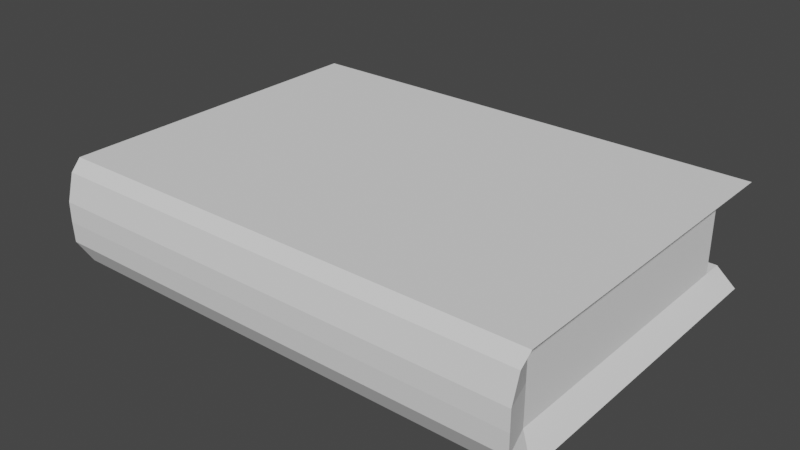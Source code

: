 # Source: closeBook.blend  (saved by Blender 3.6.11; exported with 4.5.12 LTS)
import bpy
from mathutils import Matrix  # noqa: F401  (used for matrix-valued properties, if any)

bpy.ops.wm.read_factory_settings(use_empty=True)
scene = bpy.context.scene
scene.name = 'Scene'

# ---- collections
col_collection = bpy.data.collections.new('Collection'); scene.collection.children.link(col_collection)

# ---- world
world_world = bpy.data.worlds.new('World'); scene.world = world_world
world_world.use_nodes = True; world_world.node_tree.nodes.clear()
_N = world_world.node_tree.nodes; _L = world_world.node_tree.links
n0 = _N.new('ShaderNodeOutputWorld'); n0.name = 'World Output'; n0.location = (300, 300)
n1 = _N.new('ShaderNodeBackground'); n1.name = 'Background'; n1.location = (10, 300)
n1.inputs[0].default_value = (0.05088, 0.05088, 0.05088, 1.0)
_L.new(n1.outputs[0], n0.inputs[0])
n0.is_active_output = True
world_world.color = (0.05088, 0.05088, 0.05088)
world_world.use_sun_shadow = False
world_world.sun_shadow_jitter_overblur = 0.0

# ---- meshes
me_cube_001 = bpy.data.meshes.new('Cube.001')
me_cube_001.from_pydata([(-1.0, -1.0, -1.0), (-1.0, -1.0, 1.0), (-1.0, 1.0, -1.0), (-1.0, 1.0, 1.0), (1.0, -1.0, -1.0), (1.0, -1.0, 1.0), (1.0, 1.0, -1.0), (1.0, 1.0, 1.0), (-0.8093, 1.0, -1.0), (-0.8093, 1.0, 1.0), (-0.8093, -1.0, -1.0), (-0.8093, -1.0, 1.0), (-0.7308, 1.0, 1.0), (-0.7308, -1.0, -1.0), (-0.7308, 1.0, -1.0), (-0.7308, -1.0, 1.0), (-1.016, -1.088, 0.2307), (0.9838, -1.088, 0.2307), (-0.8255, -1.088, 0.2307), (-0.8093, 0.8702, -1.0), (-0.747, -1.088, 0.2307), (-0.8093, 0.8702, 1.0), (0.9838, -1.088, -0.1509), (-0.8255, -1.088, -0.1509), (1.0, 0.8702, 1.0), (-0.747, -1.088, -0.1509), (-1.0, 0.8702, -1.0), (-1.016, -1.088, -0.1509), (0.1346, 1.0, 1.0), (0.1346, -1.0, -1.0), (0.1346, 1.0, -1.0), (0.1346, -1.0, 1.0), (0.1184, -1.088, 0.2307), (-0.944, 0.827, -0.583), (-0.944, 0.827, 0.635), (0.1184, -1.088, -0.1509), (-0.2981, 1.0, -1.0), (-0.2981, -1.0, 1.0), (-0.3143, -1.088, 0.2307), (-0.3143, -1.088, -0.1509), (-0.2981, 1.0, 1.0), (-0.2981, -1.0, -1.0), (-0.944, 0.827, -0.1991), (-0.944, 0.827, 0.1591), (0.5673, 1.0, 1.0), (0.5673, -1.0, -1.0), (1.0, 0.8702, -1.0), (-1.0, 0.8702, 1.0), (0.5673, 1.0, -1.0), (0.5673, -1.0, 1.0), (0.5511, -1.088, 0.2307), (0.5511, -1.088, -0.1509), (-1.01, -1.051, 0.7586), (-0.944, 0.9488, 0.635), (0.9333, 0.9488, 0.635), (0.9899, -1.051, 0.7586), (-0.8194, -1.051, 0.7586), (-0.765, 0.9488, 0.635), (-0.7409, -1.051, 0.7586), (-0.6914, 0.9488, 0.635), (0.1245, -1.051, 0.7586), (0.121, 0.9488, 0.635), (-0.2852, 0.9488, 0.635), (-0.3082, -1.051, 0.7586), (0.5572, -1.051, 0.7586), (0.5272, 0.9488, 0.635), (-0.944, 0.9488, -0.583), (0.9333, 0.9488, -0.583), (0.9801, -1.079, -0.5593), (-0.8292, -1.079, -0.5593), (-0.765, 0.9488, -0.583), (-0.7507, -1.079, -0.5593), (-0.6914, 0.9488, -0.583), (-1.02, -1.079, -0.5593), (0.1147, -1.079, -0.5593), (0.121, 0.9488, -0.583), (-0.2852, 0.9488, -0.583), (-0.318, -1.079, -0.5593), (0.5474, -1.079, -0.5593), (0.5272, 0.9488, -0.583), (-1.0, -0.9436, -1.0), (-1.0, -0.9436, 1.0), (1.0, -0.9436, -1.0), (1.0, -0.9436, 1.0), (-0.8093, -0.9436, 1.0), (-0.8093, -0.9436, -1.0), (-0.7308, -0.9436, 1.0), (-0.7308, -0.9436, -1.0), (0.9333, -0.8756, 0.1591), (-0.944, -0.8756, 0.1591), (-0.944, -0.8756, -0.1991), (0.9333, -0.8756, -0.1991), (0.1346, -0.9436, 1.0), (0.1346, -0.9436, -1.0), (-0.2981, -0.9436, -1.0), (-0.2981, -0.9436, 1.0), (0.5673, -0.9436, 1.0), (0.5673, -0.9436, -1.0), (0.9333, -0.8756, 0.635), (-0.944, -0.8756, 0.635), (0.9333, -0.8756, -0.583), (-0.944, -0.8756, -0.583), (-1.0, -0.7983, 1.0), (1.0, -0.7983, -1.0), (-0.944, -0.7393, 0.1591), (-0.944, -0.7393, -0.1991), (-0.944, -0.7393, 0.635), (-0.944, -0.7393, -0.583), (-1.0, -0.7983, -1.0), (1.0, -0.7983, 1.0), (-0.8093, -0.7983, 1.0), (-0.8093, -0.7983, -1.0), (-0.7308, -0.7983, 1.0), (-0.7308, -0.7983, -1.0), (0.9333, -0.7393, 0.1591), (0.9333, -0.7393, -0.1991), (0.1346, -0.7983, 1.0), (0.1346, -0.7983, -1.0), (-0.2981, -0.7983, -1.0), (-0.2981, -0.7983, 1.0), (0.5673, -0.7983, 1.0), (0.5673, -0.7983, -1.0), (0.9333, -0.7393, 0.635), (0.9333, -0.7393, -0.583), (-1.0, -0.6878, 1.0), (1.0, -0.6878, -1.0), (-0.944, -0.6355, 0.1591), (-0.944, -0.6355, -0.1991), (-0.944, -0.6355, 0.635), (-0.944, -0.6355, -0.583), (-1.0, -0.6878, -1.0), (1.0, -0.6878, 1.0), (-0.8093, -0.6878, 1.0), (-0.8093, -0.6878, -1.0), (-0.7308, -0.6878, 1.0), (-0.7308, -0.6878, -1.0), (0.9333, -0.6355, 0.1591), (0.9333, -0.6355, -0.1991), (0.1346, -0.6878, 1.0), (0.1346, -0.6878, -1.0), (-0.2981, -0.6878, -1.0), (-0.2981, -0.6878, 1.0), (0.5673, -0.6878, 1.0), (0.5673, -0.6878, -1.0), (0.9333, -0.6355, 0.635), (0.9333, -0.6355, -0.583), (-0.944, 0.8268, 0.635), (-0.944, 0.8268, 0.1591), (0.9333, 0.8268, 0.635), (0.9333, 0.8268, 0.1591), (-0.765, 0.8268, 0.635), (-0.765, 0.8268, 0.1591), (-0.6914, 0.8268, 0.635), (-0.6914, 0.8268, 0.1591), (0.5272, 0.8268, 0.1591), (-0.944, 0.8268, -0.1991), (0.9333, 0.8268, -0.1991), (-0.765, 0.8268, -0.1991), (-0.6914, 0.8268, -0.1991), (0.5272, 0.8268, -0.1991), (-0.2852, 0.8268, 0.1591), (0.121, 0.8268, 0.1591), (-0.2852, 0.8268, -0.1991), (0.121, 0.8268, -0.1991), (0.121, 0.8268, 0.635), (-0.2852, 0.8268, 0.635), (0.5272, 0.8268, 0.635), (-0.944, 0.8268, -0.583), (0.9333, 0.8268, -0.583), (-0.765, 0.8268, -0.583), (-0.6914, 0.8268, -0.583), (0.121, 0.8268, -0.583), (-0.2852, 0.8268, -0.583), (0.5272, 0.8268, -0.583), (-0.7308, 0.8702, 1.0), (-0.7308, 0.8702, -1.0), (0.9333, 0.827, 0.1591), (0.9333, 0.827, -0.1991), (0.1346, 0.8702, 1.0), (0.1346, 0.8702, -1.0), (-0.2981, 0.8702, -1.0), (-0.2981, 0.8702, 1.0), (0.5673, 0.8702, 1.0), (0.5673, 0.8702, -1.0), (0.9333, 0.827, 0.635), (0.9333, 0.827, -0.583)], [], [(34, 47, 3, 53), (65, 44, 7, 54), (98, 83, 5, 55), (56, 11, 1, 52), (97, 82, 4, 45), (84, 81, 1, 11), (86, 84, 11, 15), (80, 85, 10, 0), (58, 15, 11, 56), (53, 3, 9, 57), (63, 37, 15, 58), (95, 86, 15, 37), (85, 87, 13, 10), (57, 9, 12, 59), (39, 38, 20, 25), (70, 66, 167, 169), (25, 20, 18, 23), (23, 18, 16, 27), (91, 88, 17, 22), (57, 59, 152, 150), (79, 75, 171, 173), (100, 91, 22, 68), (69, 23, 27, 73), (71, 25, 23, 69), (65, 54, 148, 166), (77, 39, 25, 71), (78, 51, 35, 74), (72, 70, 169, 170), (51, 50, 32, 35), (96, 92, 31, 49), (64, 49, 31, 60), (94, 93, 29, 41), (62, 40, 28, 61), (59, 12, 40, 62), (87, 94, 41, 13), (62, 61, 164, 165), (74, 35, 39, 77), (35, 32, 38, 39), (92, 95, 37, 31), (60, 31, 37, 63), (55, 5, 49, 64), (83, 96, 49, 5), (22, 17, 50, 51), (68, 22, 51, 78), (59, 62, 165, 152), (93, 97, 45, 29), (61, 28, 44, 65), (67, 79, 173, 168), (17, 55, 64, 50), (32, 60, 63, 38), (75, 76, 172, 171), (76, 72, 170, 172), (50, 64, 60, 32), (53, 57, 150, 146), (38, 63, 58, 20), (20, 58, 56, 18), (18, 56, 52, 16), (88, 98, 55, 17), (61, 65, 166, 164), (30, 75, 79, 48), (4, 68, 78, 45), (29, 74, 77, 41), (14, 72, 76, 36), (36, 76, 75, 30), (45, 78, 74, 29), (8, 70, 72, 14), (41, 77, 71, 13), (2, 66, 70, 8), (13, 71, 69, 10), (10, 69, 73, 0), (82, 100, 68, 4), (48, 79, 67, 6), (26, 33, 66, 2), (0, 73, 101, 80), (103, 123, 100, 82), (16, 52, 99, 89), (114, 122, 98, 88), (117, 121, 97, 93), (109, 120, 96, 83), (116, 119, 95, 92), (113, 118, 94, 87), (118, 117, 93, 94), (120, 116, 92, 96), (123, 115, 91, 100), (73, 27, 90, 101), (27, 16, 89, 90), (115, 114, 88, 91), (111, 113, 87, 85), (119, 112, 86, 95), (108, 111, 85, 80), (112, 110, 84, 86), (110, 102, 81, 84), (121, 103, 82, 97), (122, 109, 83, 98), (52, 1, 81, 99), (144, 131, 109, 122), (143, 125, 103, 121), (132, 124, 102, 110), (134, 132, 110, 112), (130, 133, 111, 108), (141, 134, 112, 119), (133, 135, 113, 111), (137, 136, 114, 115), (145, 137, 115, 123), (142, 138, 116, 120), (140, 139, 117, 118), (135, 140, 118, 113), (138, 141, 119, 116), (131, 142, 120, 109), (139, 143, 121, 117), (136, 144, 122, 114), (125, 145, 123, 103), (80, 101, 107, 108), (89, 99, 106, 104), (101, 90, 105, 107), (90, 89, 104, 105), (99, 81, 102, 106), (46, 185, 145, 125), (176, 184, 144, 136), (179, 183, 143, 139), (24, 182, 142, 131), (178, 181, 141, 138), (175, 180, 140, 135), (180, 179, 139, 140), (182, 178, 138, 142), (185, 177, 137, 145), (177, 176, 136, 137), (19, 175, 135, 133), (181, 174, 134, 141), (26, 19, 133, 130), (174, 21, 132, 134), (21, 47, 124, 132), (183, 46, 125, 143), (184, 24, 131, 144), (108, 107, 129, 130), (104, 106, 128, 126), (107, 105, 127, 129), (105, 104, 126, 127), (106, 102, 124, 128), (157, 151, 153, 158), (155, 147, 151, 157), (159, 154, 149, 156), (173, 159, 156, 168), (167, 155, 157, 169), (169, 157, 158, 170), (172, 162, 163, 171), (162, 160, 161, 163), (158, 153, 160, 162), (170, 158, 162, 172), (171, 163, 159, 173), (163, 161, 154, 159), (161, 164, 166, 154), (153, 152, 165, 160), (160, 165, 164, 161), (151, 150, 152, 153), (147, 146, 150, 151), (154, 166, 148, 149), (54, 7, 24, 184), (48, 6, 46, 183), (9, 3, 47, 21), (12, 9, 21, 174), (2, 8, 19, 26), (40, 12, 174, 181), (8, 14, 175, 19), (44, 28, 178, 182), (36, 30, 179, 180), (14, 36, 180, 175), (28, 40, 181, 178), (7, 44, 182, 24), (30, 48, 183, 179), (6, 67, 185, 46), (130, 129, 33, 26), (126, 128, 34, 43), (129, 127, 42, 33), (127, 126, 43, 42), (128, 124, 47, 34)])
_uv = me_cube_001.uv_layers.new(name='UVMap')
_uv.uv.foreach_set('vector', [0.2074, 0.04941, 0.2079, 0.01448, 0.2194, 0.01304, 0.2192, 0.04864, 0.3606, 0.04999, 0.3616, 0.01525, 0.4007, 0.01005, 0.4015, 0.04681, 0.5796, 0.05072, 0.5869, 0.01546, 0.5924, 0.01551, 0.597, 0.03876, 0.1848, 0.8419, 0.2085, 0.8386, 0.2085, 0.901, 0.1848, 0.9043, 0.6338, 0.3902, 0.6342, 0.4921, 0.6242, 0.4921, 0.6238, 0.3902, 0.6361, 0.9265, 0.6362, 0.9709, 0.6263, 0.971, 0.6262, 0.9265, 0.6361, 0.9082, 0.6361, 0.9265, 0.6262, 0.9265, 0.6262, 0.9082, 0.6324, 0.02112, 0.6326, 0.06602, 0.6226, 0.06609, 0.6224, 0.02119, 0.1848, 0.8162, 0.2085, 0.8129, 0.2085, 0.8386, 0.1848, 0.8419, 0.2192, 0.04864, 0.2194, 0.01304, 0.236, 0.01521, 0.2368, 0.05042, 0.1848, 0.6746, 0.2085, 0.6713, 0.2085, 0.8129, 0.1848, 0.8162, 0.6359, 0.8073, 0.6361, 0.9082, 0.6262, 0.9082, 0.626, 0.8073, 0.6326, 0.06602, 0.6326, 0.08451, 0.6227, 0.08458, 0.6226, 0.06609, 0.2368, 0.05042, 0.236, 0.01521, 0.2432, 0.01584, 0.244, 0.05072, 0.09693, 0.6766, 0.1337, 0.6766, 0.1337, 0.8182, 0.09693, 0.8182, 0.1962, 0.1091, 0.1664, 0.109, 0.1665, 0.08876, 0.1962, 0.08887, 0.09693, 0.8182, 0.1337, 0.8182, 0.1337, 0.8439, 0.09693, 0.8439, 0.09693, 0.8439, 0.1337, 0.8439, 0.1337, 0.9063, 0.09693, 0.9063, 0.5796, 0.1301, 0.5796, 0.09594, 0.6004, 0.08909, 0.6004, 0.1255, 0.1962, 0.1091, 0.2084, 0.1092, 0.2083, 0.1294, 0.1961, 0.1294, 0.4108, 0.1099, 0.3433, 0.1097, 0.3434, 0.08938, 0.4109, 0.08962, 0.5796, 0.1667, 0.5796, 0.1301, 0.6004, 0.1255, 0.5995, 0.1645, 0.05754, 0.8451, 0.09693, 0.8439, 0.09693, 0.9063, 0.05754, 0.9075, 0.05754, 0.8194, 0.09693, 0.8182, 0.09693, 0.8439, 0.05754, 0.8451, 0.4108, 0.1099, 0.4783, 0.1101, 0.4782, 0.1304, 0.4107, 0.1302, 0.05754, 0.6778, 0.09693, 0.6766, 0.09693, 0.8182, 0.05754, 0.8194, 0.05754, 0.3947, 0.09693, 0.3934, 0.09693, 0.535, 0.05754, 0.5362, 0.2084, 0.1092, 0.1962, 0.1091, 0.1962, 0.08887, 0.2085, 0.08891, 0.09693, 0.3934, 0.1337, 0.3934, 0.1337, 0.535, 0.09693, 0.535, 0.6355, 0.6056, 0.6357, 0.7064, 0.6258, 0.7065, 0.6256, 0.6056, 0.1848, 0.3915, 0.2085, 0.3881, 0.2085, 0.5297, 0.1848, 0.533, 0.633, 0.1864, 0.6334, 0.2883, 0.6235, 0.2884, 0.6231, 0.1865, 0.2832, 0.05165, 0.2824, 0.01756, 0.3221, 0.01715, 0.3217, 0.05141, 0.244, 0.05072, 0.2432, 0.01584, 0.2824, 0.01756, 0.2832, 0.05165, 0.6326, 0.08451, 0.633, 0.1864, 0.6231, 0.1865, 0.6227, 0.08458, 0.2759, 0.1094, 0.3433, 0.1097, 0.3433, 0.1299, 0.2758, 0.1297, 0.05754, 0.5362, 0.09693, 0.535, 0.09693, 0.6766, 0.05754, 0.6778, 0.09693, 0.535, 0.1337, 0.535, 0.1337, 0.6766, 0.09693, 0.6766, 0.6357, 0.7064, 0.6359, 0.8073, 0.626, 0.8073, 0.6258, 0.7065, 0.1848, 0.533, 0.2085, 0.5297, 0.2085, 0.6713, 0.1848, 0.6746, 0.1848, 0.2499, 0.2085, 0.2466, 0.2085, 0.3881, 0.1848, 0.3915, 0.6353, 0.5047, 0.6355, 0.6056, 0.6256, 0.6056, 0.6254, 0.5047, 0.09693, 0.2519, 0.1337, 0.2519, 0.1337, 0.3934, 0.09693, 0.3934, 0.05754, 0.2531, 0.09693, 0.2519, 0.09693, 0.3934, 0.05754, 0.3947, 0.2084, 0.1092, 0.2759, 0.1094, 0.2758, 0.1297, 0.2083, 0.1294, 0.6334, 0.2883, 0.6338, 0.3902, 0.6238, 0.3902, 0.6235, 0.2884, 0.3217, 0.05141, 0.3221, 0.01715, 0.3616, 0.01525, 0.3606, 0.04999, 0.4783, 0.1101, 0.4108, 0.1099, 0.4109, 0.08962, 0.4784, 0.08986, 0.1337, 0.2519, 0.1848, 0.2499, 0.1848, 0.3915, 0.1337, 0.3934, 0.1337, 0.535, 0.1848, 0.533, 0.1848, 0.6746, 0.1337, 0.6766, 0.3433, 0.1097, 0.2759, 0.1094, 0.2759, 0.08915, 0.3434, 0.08938, 0.2759, 0.1094, 0.2084, 0.1092, 0.2085, 0.08891, 0.2759, 0.08915, 0.1337, 0.3934, 0.1848, 0.3915, 0.1848, 0.533, 0.1337, 0.535, 0.1664, 0.109, 0.1962, 0.1091, 0.1961, 0.1294, 0.1664, 0.1293, 0.1337, 0.6766, 0.1848, 0.6746, 0.1848, 0.8162, 0.1337, 0.8182, 0.1337, 0.8182, 0.1848, 0.8162, 0.1848, 0.8419, 0.1337, 0.8439, 0.1337, 0.8439, 0.1848, 0.8419, 0.1848, 0.9043, 0.1337, 0.9063, 0.5796, 0.09594, 0.5796, 0.05072, 0.597, 0.03876, 0.6004, 0.08909, 0.3433, 0.1097, 0.4108, 0.1099, 0.4107, 0.1302, 0.3433, 0.1299, 0.3236, 0.2069, 0.3228, 0.1679, 0.3616, 0.1688, 0.3629, 0.208, 0.01437, 0.2466, 0.05754, 0.2531, 0.05754, 0.3947, 0.01437, 0.3881, 0.01437, 0.5297, 0.05754, 0.5362, 0.05754, 0.6778, 0.01437, 0.6713, 0.2446, 0.209, 0.2456, 0.1694, 0.2843, 0.1682, 0.2841, 0.2071, 0.2841, 0.2071, 0.2843, 0.1682, 0.3228, 0.1679, 0.3236, 0.2069, 0.01437, 0.3881, 0.05754, 0.3947, 0.05754, 0.5362, 0.01437, 0.5297, 0.2373, 0.2096, 0.2385, 0.1698, 0.2456, 0.1694, 0.2446, 0.209, 0.01437, 0.6713, 0.05754, 0.6778, 0.05754, 0.8194, 0.01437, 0.8129, 0.2202, 0.2112, 0.221, 0.1708, 0.2385, 0.1698, 0.2373, 0.2096, 0.01437, 0.8129, 0.05754, 0.8194, 0.05754, 0.8451, 0.01437, 0.8386, 0.01437, 0.8386, 0.05754, 0.8451, 0.05754, 0.9075, 0.01437, 0.901, 0.5868, 0.2068, 0.5796, 0.1667, 0.5995, 0.1645, 0.5922, 0.2067, 0.3629, 0.208, 0.3616, 0.1688, 0.4016, 0.1707, 0.4014, 0.2123, 0.2085, 0.2096, 0.2092, 0.1693, 0.221, 0.1708, 0.2202, 0.2112, 0.03441, 0.2047, 0.02653, 0.1637, 0.04671, 0.1658, 0.03968, 0.2048, 0.5728, 0.2071, 0.5666, 0.1668, 0.5796, 0.1667, 0.5868, 0.2068, 0.02548, 0.09014, 0.0286, 0.04103, 0.04592, 0.05253, 0.04647, 0.09664, 0.4358, 0.4599, 0.4938, 0.4599, 0.4938, 0.4789, 0.4358, 0.4789, 0.6591, 0.2881, 0.6595, 0.39, 0.6338, 0.3902, 0.6334, 0.2883, 0.6608, 0.5046, 0.661, 0.6055, 0.6355, 0.6056, 0.6353, 0.5047, 0.6612, 0.7064, 0.6614, 0.8072, 0.6359, 0.8073, 0.6357, 0.7064, 0.6583, 0.08433, 0.6587, 0.1862, 0.633, 0.1864, 0.6326, 0.08451, 0.6587, 0.1862, 0.6591, 0.2881, 0.6334, 0.2883, 0.633, 0.1864, 0.661, 0.6055, 0.6612, 0.7064, 0.6357, 0.7064, 0.6355, 0.6056, 0.3454, 0.4599, 0.3922, 0.4599, 0.3922, 0.4789, 0.3454, 0.4789, 0.02653, 0.1637, 0.0258, 0.1257, 0.04673, 0.1301, 0.04671, 0.1658, 0.0258, 0.1257, 0.02548, 0.09014, 0.04647, 0.09664, 0.04673, 0.1301, 0.3922, 0.4599, 0.4358, 0.4599, 0.4358, 0.4789, 0.3922, 0.4789, 0.6583, 0.06585, 0.6583, 0.08433, 0.6326, 0.08451, 0.6326, 0.06602, 0.6614, 0.8072, 0.6616, 0.9081, 0.6361, 0.9082, 0.6359, 0.8073, 0.6581, 0.02095, 0.6583, 0.06585, 0.6326, 0.06602, 0.6324, 0.02112, 0.6616, 0.9081, 0.6616, 0.9264, 0.6361, 0.9265, 0.6361, 0.9082, 0.6616, 0.9264, 0.6617, 0.9708, 0.6362, 0.9709, 0.6361, 0.9265, 0.6595, 0.39, 0.6599, 0.4919, 0.6342, 0.4921, 0.6338, 0.3902, 0.5667, 0.05059, 0.573, 0.01516, 0.5869, 0.01546, 0.5796, 0.05072, 0.0286, 0.04103, 0.03332, 0.01842, 0.0386, 0.01842, 0.04592, 0.05253, 0.5567, 0.0505, 0.5624, 0.01496, 0.573, 0.01516, 0.5667, 0.05059, 0.679, 0.3899, 0.6794, 0.4918, 0.6599, 0.4919, 0.6595, 0.39, 0.6811, 0.9263, 0.6811, 0.9708, 0.6617, 0.9708, 0.6616, 0.9264, 0.681, 0.908, 0.6811, 0.9263, 0.6616, 0.9264, 0.6616, 0.9081, 0.6776, 0.02081, 0.6778, 0.06572, 0.6583, 0.06585, 0.6581, 0.02095, 0.6808, 0.8072, 0.681, 0.908, 0.6616, 0.9081, 0.6614, 0.8072, 0.6778, 0.06572, 0.6779, 0.0842, 0.6583, 0.08433, 0.6583, 0.06585, 0.3922, 0.4454, 0.4358, 0.4454, 0.4358, 0.4599, 0.3922, 0.4599, 0.3454, 0.4454, 0.3922, 0.4454, 0.3922, 0.4599, 0.3454, 0.4599, 0.6804, 0.6054, 0.6806, 0.7063, 0.6612, 0.7064, 0.661, 0.6055, 0.6783, 0.1861, 0.6787, 0.288, 0.6591, 0.2881, 0.6587, 0.1862, 0.6779, 0.0842, 0.6783, 0.1861, 0.6587, 0.1862, 0.6583, 0.08433, 0.6806, 0.7063, 0.6808, 0.8072, 0.6614, 0.8072, 0.6612, 0.7064, 0.6802, 0.5046, 0.6804, 0.6054, 0.661, 0.6055, 0.6608, 0.5046, 0.6787, 0.288, 0.679, 0.3899, 0.6595, 0.39, 0.6591, 0.2881, 0.4358, 0.4454, 0.4938, 0.4454, 0.4938, 0.4599, 0.4358, 0.4599, 0.5623, 0.2072, 0.5566, 0.1668, 0.5666, 0.1668, 0.5728, 0.2071, 0.03968, 0.2048, 0.04671, 0.1658, 0.05939, 0.1659, 0.05324, 0.2051, 0.4032, 0.9801, 0.3452, 0.9801, 0.3452, 0.9611, 0.4032, 0.9611, 0.4936, 0.9801, 0.4469, 0.9801, 0.4469, 0.9611, 0.4936, 0.9611, 0.4469, 0.9801, 0.4032, 0.9801, 0.4032, 0.9611, 0.4469, 0.9611, 0.04592, 0.05253, 0.0386, 0.01842, 0.05221, 0.01805, 0.05855, 0.05228, 0.4132, 0.2111, 0.4138, 0.1701, 0.5566, 0.1668, 0.5623, 0.2072, 0.4358, 0.2416, 0.4938, 0.2416, 0.4938, 0.4454, 0.4358, 0.4454, 0.9542, 0.2861, 0.9546, 0.388, 0.679, 0.3899, 0.6787, 0.288, 0.9538, 0.5036, 0.954, 0.6045, 0.6804, 0.6054, 0.6802, 0.5046, 0.9542, 0.7054, 0.9543, 0.8062, 0.6808, 0.8072, 0.6806, 0.7063, 0.9534, 0.08233, 0.9538, 0.1842, 0.6783, 0.1861, 0.6779, 0.0842, 0.9538, 0.1842, 0.9542, 0.2861, 0.6787, 0.288, 0.6783, 0.1861, 0.954, 0.6045, 0.9542, 0.7054, 0.6806, 0.7063, 0.6804, 0.6054, 0.3454, 0.2416, 0.3922, 0.2416, 0.3922, 0.4454, 0.3454, 0.4454, 0.3922, 0.2416, 0.4358, 0.2416, 0.4358, 0.4454, 0.3922, 0.4454, 0.9533, 0.06385, 0.9534, 0.08233, 0.6779, 0.0842, 0.6778, 0.06572, 0.9543, 0.8062, 0.9545, 0.9071, 0.681, 0.908, 0.6808, 0.8072, 0.9531, 0.01894, 0.9533, 0.06385, 0.6778, 0.06572, 0.6776, 0.02081, 0.9545, 0.9071, 0.9546, 0.9254, 0.6811, 0.9263, 0.681, 0.908, 0.9546, 0.9254, 0.9547, 0.9699, 0.6811, 0.9708, 0.6811, 0.9263, 0.9546, 0.388, 0.9549, 0.4899, 0.6794, 0.4918, 0.679, 0.3899, 0.4135, 0.04733, 0.4124, 0.01131, 0.5624, 0.01496, 0.5567, 0.0505, 0.05324, 0.2051, 0.05939, 0.1659, 0.0691, 0.166, 0.06354, 0.2052, 0.4032, 0.9611, 0.3452, 0.9611, 0.3452, 0.9466, 0.4032, 0.9466, 0.4936, 0.9611, 0.4469, 0.9611, 0.4469, 0.9466, 0.4936, 0.9466, 0.4469, 0.9611, 0.4032, 0.9611, 0.4032, 0.9466, 0.4469, 0.9466, 0.05855, 0.05228, 0.05221, 0.01805, 0.06252, 0.0178, 0.0682, 0.05211, 0.4469, 0.7179, 0.4032, 0.7179, 0.4032, 0.7077, 0.4469, 0.7077, 0.4469, 0.7429, 0.4032, 0.7429, 0.4032, 0.7179, 0.4469, 0.7179, 0.4469, 0.5379, 0.4032, 0.5379, 0.4032, 0.4813, 0.4469, 0.4813, 0.4936, 0.5379, 0.4469, 0.5379, 0.4469, 0.4813, 0.4936, 0.4813, 0.4936, 0.7429, 0.4469, 0.7429, 0.4469, 0.7179, 0.4936, 0.7179, 0.4936, 0.7179, 0.4469, 0.7179, 0.4469, 0.7077, 0.4936, 0.7077, 0.4936, 0.6511, 0.4469, 0.6511, 0.4469, 0.5945, 0.4936, 0.5945, 0.4469, 0.6511, 0.4032, 0.6511, 0.4032, 0.5945, 0.4469, 0.5945, 0.4469, 0.7077, 0.4032, 0.7077, 0.4032, 0.6511, 0.4469, 0.6511, 0.4936, 0.7077, 0.4469, 0.7077, 0.4469, 0.6511, 0.4936, 0.6511, 0.4936, 0.5945, 0.4469, 0.5945, 0.4469, 0.5379, 0.4936, 0.5379, 0.4469, 0.5945, 0.4032, 0.5945, 0.4032, 0.5379, 0.4469, 0.5379, 0.4032, 0.5945, 0.3452, 0.5945, 0.3452, 0.5379, 0.4032, 0.5379, 0.4032, 0.7077, 0.3452, 0.7077, 0.3452, 0.6511, 0.4032, 0.6511, 0.4032, 0.6511, 0.3452, 0.6511, 0.3452, 0.5945, 0.4032, 0.5945, 0.4032, 0.7179, 0.3452, 0.7179, 0.3452, 0.7077, 0.4032, 0.7077, 0.4032, 0.7429, 0.3452, 0.7429, 0.3452, 0.7179, 0.4032, 0.7179, 0.4032, 0.5379, 0.3452, 0.5379, 0.3452, 0.4813, 0.4032, 0.4813, 0.4015, 0.04681, 0.4007, 0.01005, 0.4124, 0.01131, 0.4135, 0.04733, 0.9775, 0.3878, 0.9779, 0.4897, 0.9549, 0.4899, 0.9546, 0.388, 0.9774, 0.9253, 0.9774, 0.9698, 0.9547, 0.9699, 0.9546, 0.9254, 0.9773, 0.907, 0.9774, 0.9253, 0.9546, 0.9254, 0.9545, 0.9071, 0.9761, 0.01879, 0.9763, 0.06369, 0.9533, 0.06385, 0.9531, 0.01894, 0.9771, 0.8062, 0.9773, 0.907, 0.9545, 0.9071, 0.9543, 0.8062, 0.9763, 0.06369, 0.9763, 0.08218, 0.9534, 0.08233, 0.9533, 0.06385, 0.9767, 0.6044, 0.9769, 0.7053, 0.9542, 0.7054, 0.954, 0.6045, 0.9767, 0.1841, 0.9771, 0.286, 0.9542, 0.2861, 0.9538, 0.1842, 0.9763, 0.08218, 0.9767, 0.1841, 0.9538, 0.1842, 0.9534, 0.08233, 0.9769, 0.7053, 0.9771, 0.8062, 0.9543, 0.8062, 0.9542, 0.7054, 0.9766, 0.5036, 0.9767, 0.6044, 0.954, 0.6045, 0.9538, 0.5036, 0.9771, 0.286, 0.9775, 0.3878, 0.9546, 0.388, 0.9542, 0.2861, 0.4014, 0.2123, 0.4016, 0.1707, 0.4138, 0.1701, 0.4132, 0.2111, 0.06354, 0.2052, 0.0691, 0.166, 0.2092, 0.1693, 0.2085, 0.2096, 0.4032, 0.9466, 0.3452, 0.9466, 0.3452, 0.7429, 0.4032, 0.7429, 0.4936, 0.9466, 0.4469, 0.9466, 0.4469, 0.7429, 0.4936, 0.7429, 0.4469, 0.9466, 0.4032, 0.9466, 0.4032, 0.7429, 0.4469, 0.7429, 0.0682, 0.05211, 0.06252, 0.0178, 0.2079, 0.01448, 0.2074, 0.04941])
me_cube_001.update()

# ---- objects
ob_cube = bpy.data.objects.new('Cube', me_cube_001)

# ---- transforms, parenting, visibility, modifiers, constraints
ob_cube.location = (0.0, 0.0, 0.0)
ob_cube.scale = (1.447, 1.0, 0.314)

# ---- collection membership
col_collection.objects.link(ob_cube)

# ---- scene / render settings (as saved in the file)
scene.frame_start = 1; scene.frame_end = 250; scene.frame_set(1)
scene.render.engine = 'BLENDER_EEVEE_NEXT'
scene.cycles.sampling_pattern = 'TABULATED_SOBOL'
scene.view_settings.view_transform = 'Filmic'
bpy.context.view_layer.update()

# ---- added for rendering (the .blend has no active camera and no usable light): camera, sun
cam_auto = bpy.data.cameras.new('AutoCamera')
cam_auto.lens = 50.0
cam_auto.sensor_width = 36.0
cam_auto.clip_end = 1000.0
ob_auto_camera = bpy.data.objects.new('AutoCamera', cam_auto)
scene.collection.objects.link(ob_auto_camera)
ob_auto_camera.location = (3.35875, -4.09159, 2.69851)
ob_auto_camera.rotation_euler = (1.09748, -7.21219e-08, 0.694738)
scene.camera = ob_auto_camera
light_auto_sun = bpy.data.lights.new('AutoSun', 'SUN')
light_auto_sun.energy = 3.0
light_auto_sun.angle = 0.0523599
ob_auto_sun = bpy.data.objects.new('AutoSun', light_auto_sun)
scene.collection.objects.link(ob_auto_sun)
ob_auto_sun.rotation_euler = (0.872665, 0.174533, 0.523599)
bpy.context.view_layer.update()
